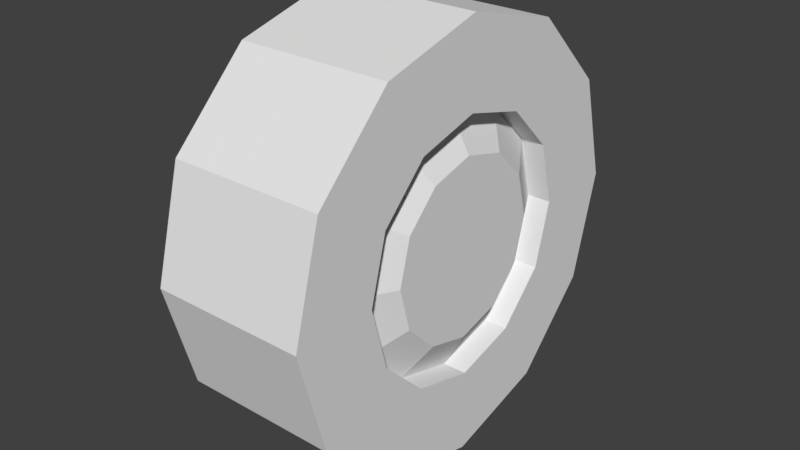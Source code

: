 # Source: Zetros_wheel.blend  (saved by Blender 2.77.0; exported with 4.5.12 LTS)
import bpy
from mathutils import Matrix  # noqa: F401  (used for matrix-valued properties, if any)

bpy.ops.wm.read_factory_settings(use_empty=True)
scene = bpy.context.scene
scene.name = 'Scene'

# ---- collections
col_collection_1 = bpy.data.collections.new('Collection 1'); scene.collection.children.link(col_collection_1)

# ---- materials (node trees are filled in below, after node groups)
mat_material = bpy.data.materials.new('Material')
mat_material.alpha_threshold = 0.0
mat_material.use_transparent_shadow = False
mat_material.roughness = 0.5

# ---- material node trees

# ---- world
world_world = bpy.data.worlds.new('World'); scene.world = world_world
world_world.color = (0.05088, 0.05088, 0.05088)
world_world.use_sun_shadow = False
world_world.sun_shadow_jitter_overblur = 0.0
world_world.cycles.sampling_method = 'MANUAL'

# ---- meshes
me_cylinder_007 = bpy.data.meshes.new('Cylinder.007')
me_cylinder_007.from_pydata([(-0.4904, 0.8794, -1.341e-07), (0.1498, 0.8794, 1.49e-08), (-0.4904, 0.7616, -0.4397), (0.1498, 0.7616, -0.4397), (-0.4904, 0.4397, -0.7616), (0.1498, 0.4397, -0.7616), (-0.4904, 8.824e-08, -0.8794), (0.1498, 8.824e-08, -0.8794), (-0.4904, -0.4397, -0.7616), (0.1498, -0.4397, -0.7616), (-0.4904, -0.7616, -0.4397), (0.1498, -0.7616, -0.4397), (-0.4904, -0.8794, -2.533e-07), (0.1498, -0.8794, -1.192e-07), (-0.4904, -0.7616, 0.4397), (0.1498, -0.7616, 0.4397), (-0.4904, -0.4397, 0.7616), (0.1498, -0.4397, 0.7616), (-0.4904, -2.822e-07, 0.8794), (0.1498, -2.822e-07, 0.8794), (-0.4904, 0.4397, 0.7616), (0.1498, 0.4397, 0.7616), (-0.4904, 0.7616, 0.4397), (0.1498, 0.7616, 0.4397), (0.1498, 0.457, -0.2638), (0.1498, 0.5277, 1.49e-08), (0.1498, 0.2638, -0.457), (0.1498, 5.469e-08, -0.5277), (0.1498, -0.2638, -0.457), (0.1498, -0.457, -0.2638), (0.1498, -0.5277, -7.451e-08), (0.1498, -0.457, 0.2638), (0.1498, -0.2638, 0.457), (0.1498, -1.676e-07, 0.5277), (0.1498, 0.2638, 0.457), (0.1498, 0.457, 0.2638), (0.05181, 0.457, -0.2638), (0.05181, 0.5277, 0.0), (0.05181, 0.2638, -0.457), (0.05181, 5.469e-08, -0.5277), (0.05181, -0.2638, -0.457), (0.05181, -0.457, -0.2638), (0.05181, -0.5277, -7.451e-08), (0.05181, -0.457, 0.2638), (0.05181, -0.2638, 0.457), (0.05181, -1.676e-07, 0.5277), (0.05181, 0.2638, 0.457), (0.05181, 0.457, 0.2638), (0.1391, 0.3199, -0.1847), (0.1391, 0.3694, 1.49e-08), (0.1391, 0.1847, -0.3199), (0.1391, 3.828e-08, -0.3694), (0.1391, -0.1847, -0.3199), (0.1391, -0.3199, -0.1847), (0.1391, -0.3694, -4.47e-08), (0.1391, -0.3199, 0.1847), (0.1391, -0.1847, 0.3199), (0.1391, -1.173e-07, 0.3694), (0.1391, 0.1847, 0.3199), (0.1391, 0.3199, 0.1847)], [], [(0, 1, 3, 2), (2, 3, 5, 4), (4, 5, 7, 6), (6, 7, 9, 8), (8, 9, 11, 10), (10, 11, 13, 12), (12, 13, 15, 14), (14, 15, 17, 16), (16, 17, 19, 18), (18, 19, 21, 20), (1, 23, 35, 25), (20, 21, 23, 22), (22, 23, 1, 0), (0, 2, 4, 6, 8, 10, 12, 14, 16, 18, 20, 22), (31, 30, 42, 43), (3, 1, 25, 24), (7, 5, 26, 27), (23, 21, 34, 35), (5, 3, 24, 26), (21, 19, 33, 34), (19, 17, 32, 33), (17, 15, 31, 32), (15, 13, 30, 31), (13, 11, 29, 30), (11, 9, 28, 29), (9, 7, 27, 28), (46, 45, 57, 58), (28, 27, 39, 40), (35, 34, 46, 47), (24, 25, 37, 36), (32, 31, 43, 44), (29, 28, 40, 41), (25, 35, 47, 37), (26, 24, 36, 38), (33, 32, 44, 45), (30, 29, 41, 42), (27, 26, 38, 39), (34, 33, 45, 46), (48, 49, 59, 58, 57, 56, 55, 54, 53, 52, 51, 50), (43, 42, 54, 55), (40, 39, 51, 52), (47, 46, 58, 59), (36, 37, 49, 48), (44, 43, 55, 56), (41, 40, 52, 53), (37, 47, 59, 49), (38, 36, 48, 50), (45, 44, 56, 57), (42, 41, 53, 54), (39, 38, 50, 51)])
_uv = me_cylinder_007.uv_layers.new(name='UVMap')
_uv.uv.foreach_set('vector', [0.3505, 0.6725, 0.3505, 0.6725, 0.3351, 0.615, 0.3351, 0.615, 0.3351, 0.615, 0.3351, 0.615, 0.293, 0.5729, 0.293, 0.5729, 0.293, 0.5729, 0.293, 0.5729, 0.2355, 0.5575, 0.2355, 0.5575, 0.2355, 0.5575, 0.2355, 0.5575, 0.1781, 0.5729, 0.1781, 0.5729, 0.1781, 0.5729, 0.1781, 0.5729, 0.136, 0.615, 0.136, 0.615, 0.136, 0.615, 0.136, 0.615, 0.1206, 0.6725, 0.1206, 0.6725, 0.1206, 0.6725, 0.1206, 0.6725, 0.136, 0.7299, 0.136, 0.7299, 0.136, 0.7299, 0.136, 0.7299, 0.1781, 0.772, 0.1781, 0.772, 0.1781, 0.772, 0.1781, 0.772, 0.2355, 0.7874, 0.2355, 0.7874, 0.2355, 0.7874, 0.2355, 0.7874, 0.293, 0.772, 0.293, 0.772, 0.3505, 0.6725, 0.3351, 0.7299, 0.2953, 0.707, 0.3045, 0.6725, 0.293, 0.772, 0.293, 0.772, 0.3351, 0.7299, 0.3351, 0.7299, 0.3351, 0.7299, 0.3351, 0.7299, 0.3505, 0.6725, 0.3505, 0.6725, 0.3505, 0.6725, 0.3351, 0.615, 0.293, 0.5729, 0.2355, 0.5575, 0.1781, 0.5729, 0.136, 0.615, 0.1206, 0.6725, 0.136, 0.7299, 0.1781, 0.772, 0.2355, 0.7874, 0.293, 0.772, 0.3351, 0.7299, 0.1758, 0.707, 0.1666, 0.6725, 0.1666, 0.6725, 0.1758, 0.707, 0.3351, 0.615, 0.3505, 0.6725, 0.3045, 0.6725, 0.2953, 0.638, 0.2355, 0.5575, 0.293, 0.5729, 0.27, 0.6127, 0.2355, 0.6035, 0.3351, 0.7299, 0.293, 0.772, 0.27, 0.7322, 0.2953, 0.707, 0.293, 0.5729, 0.3351, 0.615, 0.2953, 0.638, 0.27, 0.6127, 0.293, 0.772, 0.2355, 0.7874, 0.2355, 0.7414, 0.27, 0.7322, 0.2355, 0.7874, 0.1781, 0.772, 0.2011, 0.7322, 0.2355, 0.7414, 0.1781, 0.772, 0.136, 0.7299, 0.1758, 0.707, 0.2011, 0.7322, 0.136, 0.7299, 0.1206, 0.6725, 0.1666, 0.6725, 0.1758, 0.707, 0.1206, 0.6725, 0.136, 0.615, 0.1758, 0.638, 0.1666, 0.6725, 0.136, 0.615, 0.1781, 0.5729, 0.2011, 0.6127, 0.1758, 0.638, 0.1781, 0.5729, 0.2355, 0.5575, 0.2355, 0.6035, 0.2011, 0.6127, 0.7857, 0.74, 0.7512, 0.7493, 0.7512, 0.7286, 0.7753, 0.7221, 0.2011, 0.6127, 0.2355, 0.6035, 0.2355, 0.6035, 0.2011, 0.6127, 0.2953, 0.707, 0.27, 0.7322, 0.27, 0.7322, 0.2953, 0.707, 0.2953, 0.638, 0.3045, 0.6725, 0.3045, 0.6725, 0.2953, 0.638, 0.2011, 0.7322, 0.1758, 0.707, 0.1758, 0.707, 0.2011, 0.7322, 0.1758, 0.638, 0.2011, 0.6127, 0.2011, 0.6127, 0.1758, 0.638, 0.3045, 0.6725, 0.2953, 0.707, 0.2953, 0.707, 0.3045, 0.6725, 0.27, 0.6127, 0.2953, 0.638, 0.2953, 0.638, 0.27, 0.6127, 0.2355, 0.7414, 0.2011, 0.7322, 0.2011, 0.7322, 0.2355, 0.7414, 0.1666, 0.6725, 0.1758, 0.638, 0.1758, 0.638, 0.1666, 0.6725, 0.2355, 0.6035, 0.27, 0.6127, 0.27, 0.6127, 0.2355, 0.6035, 0.27, 0.7322, 0.2355, 0.7414, 0.2355, 0.7414, 0.27, 0.7322, 0.793, 0.6561, 0.7995, 0.6803, 0.793, 0.7044, 0.7753, 0.7221, 0.7512, 0.7286, 0.727, 0.7221, 0.7094, 0.7044, 0.7029, 0.6803, 0.7094, 0.6561, 0.727, 0.6385, 0.7512, 0.632, 0.7753, 0.6385, 0.6914, 0.7148, 0.6822, 0.6803, 0.7029, 0.6803, 0.7094, 0.7044, 0.7167, 0.6205, 0.7512, 0.6113, 0.7512, 0.632, 0.727, 0.6385, 0.8109, 0.7148, 0.7857, 0.74, 0.7753, 0.7221, 0.793, 0.7044, 0.8109, 0.6458, 0.8202, 0.6803, 0.7995, 0.6803, 0.793, 0.6561, 0.7167, 0.74, 0.6914, 0.7148, 0.7094, 0.7044, 0.727, 0.7221, 0.6914, 0.6458, 0.7167, 0.6205, 0.727, 0.6385, 0.7094, 0.6561, 0.8202, 0.6803, 0.8109, 0.7148, 0.793, 0.7044, 0.7995, 0.6803, 0.7857, 0.6205, 0.8109, 0.6458, 0.793, 0.6561, 0.7753, 0.6385, 0.7512, 0.7493, 0.7167, 0.74, 0.727, 0.7221, 0.7512, 0.7286, 0.6822, 0.6803, 0.6914, 0.6458, 0.7094, 0.6561, 0.7029, 0.6803, 0.7512, 0.6113, 0.7857, 0.6205, 0.7753, 0.6385, 0.7512, 0.632])
me_cylinder_007.materials.append(mat_material)
me_cylinder_007.use_remesh_preserve_volume = False
me_cylinder_007.use_remesh_preserve_attributes = False
me_cylinder_007.use_mirror_vertex_groups = False
me_cylinder_007.update()

# ---- objects
ob_cylinder_007 = bpy.data.objects.new('Cylinder.007', me_cylinder_007)

# ---- transforms, parenting, visibility, modifiers, constraints
ob_cylinder_007.location = (0.0, 0.0, 0.0)
ob_cylinder_007.lineart.crease_threshold = 0.0

# ---- collection membership
col_collection_1.objects.link(ob_cylinder_007)

# ---- scene / render settings (as saved in the file)
scene.frame_start = 1; scene.frame_end = 250; scene.frame_set(1)
scene.render.engine = 'BLENDER_EEVEE_NEXT'
scene.render.resolution_percentage = 50
scene.render.dither_intensity = 0.0
scene.cycles.use_denoising = False
scene.cycles.samples = 128
scene.cycles.sampling_pattern = 'TABULATED_SOBOL'
scene.cycles.light_sampling_threshold = 0.0
scene.cycles.use_adaptive_sampling = False
scene.cycles.use_light_tree = False
scene.cycles.blur_glossy = 0.0
scene.cycles.sample_clamp_indirect = 0.0
scene.view_settings.view_transform = 'Standard'
bpy.context.view_layer.update()

# ---- added for rendering (the .blend has no active camera and no usable light): camera, sun
cam_auto = bpy.data.cameras.new('AutoCamera')
cam_auto.lens = 50.0
cam_auto.sensor_width = 36.0
cam_auto.clip_end = 1000.0
ob_auto_camera = bpy.data.objects.new('AutoCamera', cam_auto)
scene.collection.objects.link(ob_auto_camera)
ob_auto_camera.location = (2.20608, -2.85168, 1.90112)
ob_auto_camera.rotation_euler = (1.09748, -7.21219e-08, 0.694738)
scene.camera = ob_auto_camera
light_auto_sun = bpy.data.lights.new('AutoSun', 'SUN')
light_auto_sun.energy = 3.0
light_auto_sun.angle = 0.0523599
ob_auto_sun = bpy.data.objects.new('AutoSun', light_auto_sun)
scene.collection.objects.link(ob_auto_sun)
ob_auto_sun.rotation_euler = (0.872665, 0.174533, 0.523599)
bpy.context.view_layer.update()
